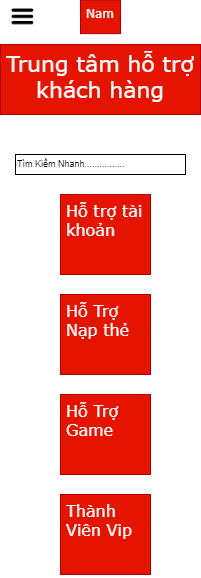

The diagram above was exported from draw.io. Its source (the exported page's mxGraphModel, read from the mxfile embedded in the PNG):
<mxGraphModel dx="1250" dy="505" grid="1" gridSize="10" guides="1" tooltips="1" connect="1" arrows="1" fold="1" page="1" pageScale="1" pageWidth="200" pageHeight="600" background="#ffffff" math="0" shadow="0">
  <root>
    <mxCell id="0" />
    <mxCell id="1" parent="0" />
    <mxCell id="nKZj7eziB_0eVy8cCwyq-1" value="" style="shape=image;verticalLabelPosition=bottom;labelBackgroundColor=default;verticalAlign=top;aspect=fixed;imageAspect=0;image=data:image/png,(base64 omitted: 1084 chars);" vertex="1" parent="1">
      <mxGeometry x="-190" y="10" width="24.75" height="24.75" as="geometry" />
    </mxCell>
    <mxCell id="nKZj7eziB_0eVy8cCwyq-2" value="Nam" style="text;strokeColor=#B20000;fillColor=#e51400;align=center;verticalAlign=top;spacingLeft=4;spacingRight=4;overflow=hidden;rotatable=0;points=[[0,0.5],[1,0.5]];portConstraint=eastwest;whiteSpace=wrap;html=1;fontFamily=Verdana;fontColor=#ffffff;" vertex="1" parent="1">
      <mxGeometry x="-120" y="5.6299999999999955" width="40" height="33.5" as="geometry" />
    </mxCell>
    <mxCell id="nKZj7eziB_0eVy8cCwyq-4" value="Trung tâm hỗ trợ khách hàng" style="text;strokeColor=#B20000;fillColor=#e51400;align=center;verticalAlign=top;spacingLeft=4;spacingRight=4;overflow=hidden;rotatable=0;points=[[0,0.5],[1,0.5]];portConstraint=eastwest;whiteSpace=wrap;html=1;fontFamily=Verdana;fontColor=#ffffff;fontSize=22;" vertex="1" parent="1">
      <mxGeometry x="-200" y="50" width="200" height="70" as="geometry" />
    </mxCell>
    <mxCell id="nKZj7eziB_0eVy8cCwyq-5" value="Tìm Kiếm Nhanh................" style="html=1;whiteSpace=wrap;container=1;recursiveResize=0;collapsible=0;align=left;fontSize=9;" vertex="1" parent="1">
      <mxGeometry x="-185" y="160" width="170" height="20" as="geometry" />
    </mxCell>
    <mxCell id="nKZj7eziB_0eVy8cCwyq-6" value="Hỗ trợ tài khoản" style="text;strokeColor=#B20000;fillColor=#e51400;align=left;verticalAlign=top;spacingLeft=4;spacingRight=4;overflow=hidden;rotatable=0;points=[[0,0.5],[1,0.5]];portConstraint=eastwest;whiteSpace=wrap;html=1;fontFamily=Verdana;fontColor=#ffffff;fontSize=16;" vertex="1" parent="1">
      <mxGeometry x="-140" y="200" width="90" height="80" as="geometry" />
    </mxCell>
    <mxCell id="nKZj7eziB_0eVy8cCwyq-7" value="Hỗ Trợ Game" style="text;strokeColor=#B20000;fillColor=#e51400;align=left;verticalAlign=top;spacingLeft=4;spacingRight=4;overflow=hidden;rotatable=0;points=[[0,0.5],[1,0.5]];portConstraint=eastwest;whiteSpace=wrap;html=1;fontFamily=Verdana;fontColor=#ffffff;fontSize=16;" vertex="1" parent="1">
      <mxGeometry x="-140" y="400" width="90" height="80" as="geometry" />
    </mxCell>
    <mxCell id="nKZj7eziB_0eVy8cCwyq-8" value="Hỗ Trợ Nạp thẻ" style="text;strokeColor=#B20000;fillColor=#e51400;align=left;verticalAlign=top;spacingLeft=4;spacingRight=4;overflow=hidden;rotatable=0;points=[[0,0.5],[1,0.5]];portConstraint=eastwest;whiteSpace=wrap;html=1;fontFamily=Verdana;fontColor=#ffffff;fontSize=16;" vertex="1" parent="1">
      <mxGeometry x="-140" y="300" width="90" height="80" as="geometry" />
    </mxCell>
    <mxCell id="nKZj7eziB_0eVy8cCwyq-9" value="Thành Viên Vip" style="text;strokeColor=#B20000;fillColor=#e51400;align=left;verticalAlign=top;spacingLeft=4;spacingRight=4;overflow=hidden;rotatable=0;points=[[0,0.5],[1,0.5]];portConstraint=eastwest;whiteSpace=wrap;html=1;fontFamily=Verdana;fontColor=#ffffff;fontSize=16;" vertex="1" parent="1">
      <mxGeometry x="-140" y="500" width="90" height="80" as="geometry" />
    </mxCell>
  </root>
</mxGraphModel>